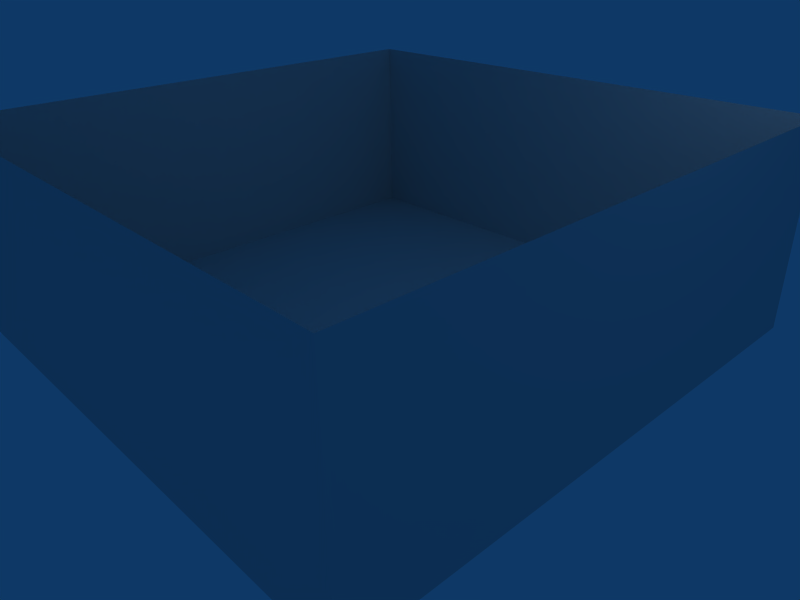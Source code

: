 # Source: plane.blend  (saved by Blender 2.48.1; exported with 4.5.12 LTS)
import bpy
from mathutils import Matrix  # noqa: F401  (used for matrix-valued properties, if any)

bpy.ops.wm.read_factory_settings(use_empty=True)
scene = bpy.context.scene
scene.name = 'Scene'

# ---- collections
col_collection_1 = bpy.data.collections.new('Collection 1'); scene.collection.children.link(col_collection_1)

# ---- materials (node trees are filled in below, after node groups)
mat_material = bpy.data.materials.new('Material')
mat_material.alpha_threshold = 0.0
mat_material.roughness = 0.5
mat_material.line_color = (0.0, 0.0, 0.0, 1.0)

# ---- material node trees

# ---- world
world_world = bpy.data.worlds.new('World'); scene.world = world_world
world_world.color = (0.05656, 0.2208, 0.4)
world_world.use_sun_shadow = False
world_world.sun_shadow_jitter_overblur = 0.0
world_world.cycles.sampling_method = 'MANUAL'
world_world.cycles.sample_map_resolution = 256

# ---- cameras
cam_camera = bpy.data.cameras.new('Camera')
cam_camera.passepartout_alpha = 0.2
cam_camera.clip_end = 100.0
cam_camera.lens = 35.0
cam_camera.ortho_scale = 7.314
cam_camera.show_passepartout = False
cam_camera.show_safe_areas = True
cam_camera.dof.focus_distance = 0.0
cam_camera.dof.aperture_fstop = 128.0

# ---- lights
light_spot = bpy.data.lights.new('Spot', 'POINT')
light_spot.transmission_factor = 0.0
light_spot.cutoff_distance = 30.0
light_spot.energy = 100.0
light_spot.shadow_buffer_clip_start = 1.001
light_spot.shadow_soft_size = 1.0
light_spot.shadow_maximum_resolution = 0.006
light_spot.use_absolute_resolution = True
light_spot.cycles.use_multiple_importance_sampling = False

# ---- meshes
me_plane = bpy.data.meshes.new('Plane')
me_plane.from_pydata([(4.0, 4.0, 0.0), (4.0, -4.0, 0.0), (-4.0, -4.0, 0.0), (-4.0, 4.0, 0.0), (-5.96e-07, -4.0, 0.0), (4.0, -4.768e-07, 0.0), (5.96e-07, 4.0, 0.0), (-4.0, 7.153e-07, 0.0), (0.0, 1.192e-07, 0.0), (2.0, -4.0, 0.0), (-2.0, -4.0, 0.0), (4.0, 2.0, 0.0), (4.0, -2.0, 0.0), (2.0, 4.0, 0.0), (-2.0, 4.0, 0.0), (-4.0, -2.0, 0.0), (-4.0, 2.0, 0.0), (-2.0, 4.172e-07, 0.0), (2.98e-07, 2.0, 0.0), (2.0, -1.788e-07, 0.0), (-2.98e-07, -2.0, 0.0), (-2.0, 2.0, 0.0), (2.0, 2.0, 0.0), (-2.0, -2.0, 0.0), (2.0, -2.0, 0.0), (1.0, -4.0, 0.0), (3.0, -4.0, 0.0), (-1.0, -4.0, 0.0), (-3.0, -4.0, 0.0), (4.0, 1.0, 0.0), (4.0, 3.0, 0.0), (4.0, -1.0, 0.0), (4.0, -3.0, 0.0), (1.0, 4.0, 0.0), (3.0, 4.0, 0.0), (-1.0, 4.0, 0.0), (-3.0, 4.0, 0.0), (-4.0, -1.0, 0.0), (-4.0, -3.0, 0.0), (-4.0, 1.0, 0.0), (-4.0, 3.0, 0.0), (-3.0, 5.662e-07, 0.0), (-1.0, 2.682e-07, 0.0), (4.47e-07, 3.0, 0.0), (1.49e-07, 1.0, 0.0), (1.0, -2.98e-08, 0.0), (3.0, -3.278e-07, 0.0), (-4.47e-07, -3.0, 0.0), (-1.49e-07, -1.0, 0.0), (-3.0, 2.0, 0.0), (-2.0, 3.0, 0.0), (-1.0, 2.0, 0.0), (-2.0, 1.0, 0.0), (1.0, 2.0, 0.0), (2.0, 3.0, 0.0), (3.0, 2.0, 0.0), (2.0, 1.0, 0.0), (-3.0, -2.0, 0.0), (-2.0, -1.0, 0.0), (-1.0, -2.0, 0.0), (-2.0, -3.0, 0.0), (1.0, -2.0, 0.0), (2.0, -1.0, 0.0), (3.0, -2.0, 0.0), (2.0, -3.0, 0.0), (-3.0, 3.0, 0.0), (-1.0, 3.0, 0.0), (-3.0, 1.0, 0.0), (-1.0, 1.0, 0.0), (1.0, 3.0, 0.0), (3.0, 3.0, 0.0), (1.0, 1.0, 0.0), (3.0, 1.0, 0.0), (-3.0, -1.0, 0.0), (-1.0, -1.0, 0.0), (-3.0, -3.0, 0.0), (-1.0, -3.0, 0.0), (1.0, -1.0, 0.0), (3.0, -1.0, 0.0), (1.0, -3.0, 0.0), (3.0, -3.0, 0.0), (0.5, -4.0, 0.0), (1.5, -4.0, 0.0), (2.5, -4.0, 0.0), (3.5, -4.0, 0.0), (-0.5, -4.0, 0.0), (-1.5, -4.0, 0.0), (-2.5, -4.0, 0.0), (-3.5, -4.0, 0.0), (4.0, 1.5, 0.0), (4.0, 0.5, 0.0), (4.0, 2.5, 0.0), (4.0, 3.5, 0.0), (4.0, -1.5, 0.0), (4.0, -0.5, 0.0), (4.0, -2.5, 0.0), (4.0, -3.5, 0.0), (1.5, 4.0, 0.0), (0.5, 4.0, 0.0), (2.5, 4.0, 0.0), (3.5, 4.0, 0.0), (-1.5, 4.0, 0.0), (-0.5, 4.0, 0.0), (-2.5, 4.0, 0.0), (-3.5, 4.0, 0.0), (-4.0, -1.5, 0.0), (-4.0, -0.5, 0.0), (-4.0, -2.5, 0.0), (-4.0, -3.5, 0.0), (-4.0, 1.5, 0.0), (-4.0, 0.5, 0.0), (-4.0, 2.5, 0.0), (-4.0, 3.5, 0.0), (-2.5, 4.917e-07, 0.0), (-3.5, 6.407e-07, 0.0), (-1.5, 3.427e-07, 0.0), (-0.5, 1.937e-07, 0.0), (3.725e-07, 2.5, 0.0), (5.215e-07, 3.5, 0.0), (2.235e-07, 1.5, 0.0), (7.451e-08, 0.5, 0.0), (1.5, -1.043e-07, 0.0), (0.5, 4.47e-08, 0.0), (2.5, -2.533e-07, 0.0), (3.5, -4.023e-07, 0.0), (-3.725e-07, -2.5, 0.0), (-5.215e-07, -3.5, 0.0), (-2.235e-07, -1.5, 0.0), (-7.451e-08, -0.5, 0.0), (-3.5, 2.0, 0.0), (-2.5, 2.0, 0.0), (-2.0, 3.5, 0.0), (-2.0, 2.5, 0.0), (-0.5, 2.0, 0.0), (-1.5, 2.0, 0.0), (-2.0, 0.5, 0.0), (-2.0, 1.5, 0.0), (0.5, 2.0, 0.0), (1.5, 2.0, 0.0), (2.0, 3.5, 0.0), (2.0, 2.5, 0.0), (3.5, 2.0, 0.0), (2.5, 2.0, 0.0), (2.0, 0.5, 0.0), (2.0, 1.5, 0.0), (-3.5, -2.0, 0.0), (-2.5, -2.0, 0.0), (-2.0, -0.5, 0.0), (-2.0, -1.5, 0.0), (-0.5, -2.0, 0.0), (-1.5, -2.0, 0.0), (-2.0, -2.5, 0.0), (-2.0, -3.5, 0.0), (0.5, -2.0, 0.0), (1.5, -2.0, 0.0), (2.0, -0.5, 0.0), (2.0, -1.5, 0.0), (3.5, -2.0, 0.0), (2.5, -2.0, 0.0), (2.0, -2.5, 0.0), (2.0, -3.5, 0.0), (-3.5, 3.0, 0.0), (-3.0, 3.5, 0.0), (-2.5, 3.0, 0.0), (-3.0, 2.5, 0.0), (-1.5, 3.0, 0.0), (-1.0, 3.5, 0.0), (-0.5, 3.0, 0.0), (-1.0, 2.5, 0.0), (-3.5, 1.0, 0.0), (-3.0, 1.5, 0.0), (-2.5, 1.0, 0.0), (-3.0, 0.5, 0.0), (-1.5, 1.0, 0.0), (-1.0, 1.5, 0.0), (-0.5, 1.0, 0.0), (-1.0, 0.5, 0.0), (0.5, 3.0, 0.0), (1.0, 3.5, 0.0), (1.5, 3.0, 0.0), (1.0, 2.5, 0.0), (2.5, 3.0, 0.0), (3.0, 3.5, 0.0), (3.5, 3.0, 0.0), (3.0, 2.5, 0.0), (0.5, 1.0, 0.0), (1.0, 1.5, 0.0), (1.5, 1.0, 0.0), (1.0, 0.5, 0.0), (2.5, 1.0, 0.0), (3.0, 1.5, 0.0), (3.5, 1.0, 0.0), (3.0, 0.5, 0.0), (-3.5, -1.0, 0.0), (-3.0, -0.5, 0.0), (-2.5, -1.0, 0.0), (-3.0, -1.5, 0.0), (-1.5, -1.0, 0.0), (-1.0, -0.5, 0.0), (-0.5, -1.0, 0.0), (-1.0, -1.5, 0.0), (-3.5, -3.0, 0.0), (-3.0, -2.5, 0.0), (-2.5, -3.0, 0.0), (-3.0, -3.5, 0.0), (-1.5, -3.0, 0.0), (-1.0, -2.5, 0.0), (-0.5, -3.0, 0.0), (-1.0, -3.5, 0.0), (0.5, -1.0, 0.0), (1.0, -0.5, 0.0), (1.5, -1.0, 0.0), (1.0, -1.5, 0.0), (2.5, -1.0, 0.0), (3.0, -0.5, 0.0), (3.5, -1.0, 0.0), (3.0, -1.5, 0.0), (0.5, -3.0, 0.0), (1.0, -2.5, 0.0), (1.5, -3.0, 0.0), (1.0, -3.5, 0.0), (2.5, -3.0, 0.0), (3.0, -2.5, 0.0), (3.5, -3.0, 0.0), (3.0, -3.5, 0.0), (-3.5, 3.5, 0.0), (-2.5, 3.5, 0.0), (-3.5, 2.5, 0.0), (-2.5, 2.5, 0.0), (-1.5, 3.5, 0.0), (-0.5, 3.5, 0.0), (-1.5, 2.5, 0.0), (-0.5, 2.5, 0.0), (-3.5, 1.5, 0.0), (-2.5, 1.5, 0.0), (-3.5, 0.5, 0.0), (-2.5, 0.5, 0.0), (-1.5, 1.5, 0.0), (-0.5, 1.5, 0.0), (-1.5, 0.5, 0.0), (-0.5, 0.5, 0.0), (0.5, 3.5, 0.0), (1.5, 3.5, 0.0), (0.5, 2.5, 0.0), (1.5, 2.5, 0.0), (2.5, 3.5, 0.0), (3.5, 3.5, 0.0), (2.5, 2.5, 0.0), (3.5, 2.5, 0.0), (0.5, 1.5, 0.0), (1.5, 1.5, 0.0), (0.5, 0.5, 0.0), (1.5, 0.5, 0.0), (2.5, 1.5, 0.0), (3.5, 1.5, 0.0), (2.5, 0.5, 0.0), (3.5, 0.5, 0.0), (-3.5, -0.5, 0.0), (-2.5, -0.5, 0.0), (-3.5, -1.5, 0.0), (-2.5, -1.5, 0.0), (-1.5, -0.5, 0.0), (-0.5, -0.5, 0.0), (-1.5, -1.5, 0.0), (-0.5, -1.5, 0.0), (-3.5, -2.5, 0.0), (-2.5, -2.5, 0.0), (-3.5, -3.5, 0.0), (-2.5, -3.5, 0.0), (-1.5, -2.5, 0.0), (-0.5, -2.5, 0.0), (-1.5, -3.5, 0.0), (-0.5, -3.5, 0.0), (0.5, -0.5, 0.0), (1.5, -0.5, 0.0), (0.5, -1.5, 0.0), (1.5, -1.5, 0.0), (2.5, -0.5, 0.0), (3.5, -0.5, 0.0), (2.5, -1.5, 0.0), (3.5, -1.5, 0.0), (0.5, -2.5, 0.0), (1.5, -2.5, 0.0), (0.5, -3.5, 0.0), (1.5, -3.5, 0.0), (2.5, -2.5, 0.0), (3.5, -2.5, 0.0), (2.5, -3.5, 0.0), (3.5, -3.5, 0.0), (-5.96e-07, -4.0, 3.0), (0.5, -4.0, 3.0), (1.0, -4.0, 3.0), (2.0, -4.0, 3.0), (1.5, -4.0, 3.0), (2.5, -4.0, 3.0), (3.0, -4.0, 3.0), (4.0, -4.0, 3.0), (3.5, -4.0, 3.0), (-0.5, -4.0, 3.0), (-1.0, -4.0, 3.0), (-2.0, -4.0, 3.0), (-1.5, -4.0, 3.0), (-2.5, -4.0, 3.0), (-3.0, -4.0, 3.0), (-4.0, -4.0, 3.0), (-3.5, -4.0, 3.0), (4.0, 2.0, 3.0), (4.0, 1.5, 3.0), (4.0, 1.0, 3.0), (4.0, -4.768e-07, 3.0), (4.0, 0.5, 3.0), (4.0, 2.5, 3.0), (4.0, 3.0, 3.0), (4.0, 4.0, 3.0), (4.0, 3.5, 3.0), (4.0, -2.0, 3.0), (4.0, -1.5, 3.0), (4.0, -1.0, 3.0), (4.0, -0.5, 3.0), (4.0, -2.5, 3.0), (4.0, -3.0, 3.0), (4.0, -3.5, 3.0), (2.0, 4.0, 3.0), (1.5, 4.0, 3.0), (1.0, 4.0, 3.0), (5.96e-07, 4.0, 3.0), (0.5, 4.0, 3.0), (2.5, 4.0, 3.0), (3.0, 4.0, 3.0), (3.5, 4.0, 3.0), (-2.0, 4.0, 3.0), (-1.5, 4.0, 3.0), (-1.0, 4.0, 3.0), (-0.5, 4.0, 3.0), (-2.5, 4.0, 3.0), (-3.0, 4.0, 3.0), (-4.0, 4.0, 3.0), (-3.5, 4.0, 3.0), (-4.0, -2.0, 3.0), (-4.0, -1.5, 3.0), (-4.0, -1.0, 3.0), (-4.0, 7.153e-07, 3.0), (-4.0, -0.5, 3.0), (-4.0, -2.5, 3.0), (-4.0, -3.0, 3.0), (-4.0, -3.5, 3.0), (-4.0, 2.0, 3.0), (-4.0, 1.5, 3.0), (-4.0, 1.0, 3.0), (-4.0, 0.5, 3.0), (-4.0, 2.5, 3.0), (-4.0, 3.0, 3.0), (-4.0, 3.5, 3.0), (-5.96e-07, -4.0, 1.5), (0.5, -4.0, 1.5), (1.0, -4.0, 1.5), (1.5, -4.0, 1.5), (2.0, -4.0, 1.5), (2.5, -4.0, 1.5), (3.0, -4.0, 1.5), (3.5, -4.0, 1.5), (4.0, -4.0, 1.5), (-0.5, -4.0, 1.5), (-1.0, -4.0, 1.5), (-2.0, -4.0, 1.5), (-1.5, -4.0, 1.5), (-2.5, -4.0, 1.5), (-3.0, -4.0, 1.5), (-4.0, -4.0, 1.5), (-3.5, -4.0, 1.5), (4.0, 1.5, 1.5), (4.0, 2.0, 1.5), (4.0, 1.0, 1.5), (4.0, -4.768e-07, 1.5), (4.0, 0.5, 1.5), (4.0, 2.5, 1.5), (4.0, 3.0, 1.5), (4.0, 3.5, 1.5), (4.0, 4.0, 1.5), (4.0, -2.0, 1.5), (4.0, -1.5, 1.5), (4.0, -1.0, 1.5), (4.0, -0.5, 1.5), (4.0, -2.5, 1.5), (4.0, -3.0, 1.5), (4.0, -3.5, 1.5), (2.0, 4.0, 1.5), (1.5, 4.0, 1.5), (1.0, 4.0, 1.5), (0.5, 4.0, 1.5), (5.96e-07, 4.0, 1.5), (2.5, 4.0, 1.5), (3.0, 4.0, 1.5), (3.5, 4.0, 1.5), (-1.5, 4.0, 1.5), (-2.0, 4.0, 1.5), (-1.0, 4.0, 1.5), (-0.5, 4.0, 1.5), (-2.5, 4.0, 1.5), (-3.0, 4.0, 1.5), (-3.5, 4.0, 1.5), (-4.0, 4.0, 1.5), (-4.0, -1.5, 1.5), (-4.0, -2.0, 1.5), (-4.0, -1.0, 1.5), (-4.0, 7.153e-07, 1.5), (-4.0, -0.5, 1.5), (-4.0, -2.5, 1.5), (-4.0, -3.0, 1.5), (-4.0, -3.5, 1.5), (-4.0, 2.0, 1.5), (-4.0, 1.5, 1.5), (-4.0, 1.0, 1.5), (-4.0, 0.5, 1.5), (-4.0, 2.5, 1.5), (-4.0, 3.0, 1.5), (-4.0, 3.5, 1.5), (-5.96e-07, -4.0, 0.75), (-5.96e-07, -4.0, 2.25), (0.5, -4.0, 0.75), (0.5, -4.0, 2.25), (1.0, -4.0, 0.75), (1.0, -4.0, 2.25), (1.5, -4.0, 0.75), (1.5, -4.0, 2.25), (2.0, -4.0, 0.75), (2.0, -4.0, 2.25), (2.5, -4.0, 0.75), (2.5, -4.0, 2.25), (3.0, -4.0, 0.75), (3.0, -4.0, 2.25), (3.5, -4.0, 0.75), (3.5, -4.0, 2.25), (4.0, -4.0, 0.75), (4.0, -4.0, 2.25), (-0.5, -4.0, 0.75), (-0.5, -4.0, 2.25), (-1.0, -4.0, 0.75), (-1.0, -4.0, 2.25), (-2.0, -4.0, 0.75), (-2.0, -4.0, 2.25), (-1.5, -4.0, 0.75), (-1.5, -4.0, 2.25), (-2.5, -4.0, 0.75), (-2.5, -4.0, 2.25), (-3.0, -4.0, 0.75), (-3.0, -4.0, 2.25), (-4.0, -4.0, 0.75), (-4.0, -4.0, 2.25), (-3.5, -4.0, 0.75), (-3.5, -4.0, 2.25), (4.0, 1.5, 0.75), (4.0, 1.5, 2.25), (4.0, 2.0, 0.75), (4.0, 2.0, 2.25), (4.0, 1.0, 0.75), (4.0, 1.0, 2.25), (4.0, -4.768e-07, 0.75), (4.0, -4.768e-07, 2.25), (4.0, 0.5, 0.75), (4.0, 0.5, 2.25), (4.0, 2.5, 0.75), (4.0, 2.5, 2.25), (4.0, 3.0, 0.75), (4.0, 3.0, 2.25), (4.0, 3.5, 0.75), (4.0, 3.5, 2.25), (4.0, 4.0, 0.75), (4.0, 4.0, 2.25), (4.0, -2.0, 0.75), (4.0, -2.0, 2.25), (4.0, -1.5, 0.75), (4.0, -1.5, 2.25), (4.0, -1.0, 0.75), (4.0, -1.0, 2.25), (4.0, -0.5, 0.75), (4.0, -0.5, 2.25), (4.0, -2.5, 0.75), (4.0, -2.5, 2.25), (4.0, -3.0, 0.75), (4.0, -3.0, 2.25), (4.0, -3.5, 0.75), (4.0, -3.5, 2.25), (2.0, 4.0, 0.75), (2.0, 4.0, 2.25), (1.5, 4.0, 0.75), (1.5, 4.0, 2.25), (1.0, 4.0, 0.75), (1.0, 4.0, 2.25), (0.5, 4.0, 0.75), (0.5, 4.0, 2.25), (5.96e-07, 4.0, 0.75), (5.96e-07, 4.0, 2.25), (2.5, 4.0, 0.75), (2.5, 4.0, 2.25), (3.0, 4.0, 0.75), (3.0, 4.0, 2.25), (3.5, 4.0, 0.75), (3.5, 4.0, 2.25), (-1.5, 4.0, 0.75), (-1.5, 4.0, 2.25), (-2.0, 4.0, 0.75), (-2.0, 4.0, 2.25), (-1.0, 4.0, 0.75), (-1.0, 4.0, 2.25), (-0.5, 4.0, 0.75), (-0.5, 4.0, 2.25), (-2.5, 4.0, 0.75), (-2.5, 4.0, 2.25), (-3.0, 4.0, 0.75), (-3.0, 4.0, 2.25), (-3.5, 4.0, 0.75), (-3.5, 4.0, 2.25), (-4.0, 4.0, 0.75), (-4.0, 4.0, 2.25), (-4.0, -1.5, 0.75), (-4.0, -1.5, 2.25), (-4.0, -2.0, 0.75), (-4.0, -2.0, 2.25), (-4.0, -1.0, 0.75), (-4.0, -1.0, 2.25), (-4.0, 7.153e-07, 0.75), (-4.0, 7.153e-07, 2.25), (-4.0, -0.5, 0.75), (-4.0, -0.5, 2.25), (-4.0, -2.5, 0.75), (-4.0, -2.5, 2.25), (-4.0, -3.0, 0.75), (-4.0, -3.0, 2.25), (-4.0, -3.5, 0.75), (-4.0, -3.5, 2.25), (-4.0, 2.0, 0.75), (-4.0, 2.0, 2.25), (-4.0, 1.5, 0.75), (-4.0, 1.5, 2.25), (-4.0, 1.0, 0.75), (-4.0, 1.0, 2.25), (-4.0, 0.5, 0.75), (-4.0, 0.5, 2.25), (-4.0, 2.5, 0.75), (-4.0, 2.5, 2.25), (-4.0, 3.0, 0.75), (-4.0, 3.0, 2.25), (-4.0, 3.5, 0.75), (-4.0, 3.5, 2.25), (-5.96e-07, -4.0, 1.125), (-5.96e-07, -4.0, 0.375), (-5.96e-07, -4.0, 1.875), (-5.96e-07, -4.0, 2.625), (0.5, -4.0, 1.125), (0.5, -4.0, 0.375), (0.5, -4.0, 1.875), (0.5, -4.0, 2.625), (1.0, -4.0, 1.125), (1.0, -4.0, 0.375), (1.0, -4.0, 1.875), (1.0, -4.0, 2.625), (1.5, -4.0, 1.125), (1.5, -4.0, 0.375), (1.5, -4.0, 1.875), (1.5, -4.0, 2.625), (2.0, -4.0, 1.125), (2.0, -4.0, 0.375), (2.0, -4.0, 1.875), (2.0, -4.0, 2.625), (2.5, -4.0, 1.125), (2.5, -4.0, 0.375), (2.5, -4.0, 1.875), (2.5, -4.0, 2.625), (3.0, -4.0, 1.125), (3.0, -4.0, 0.375), (3.0, -4.0, 1.875), (3.0, -4.0, 2.625), (3.5, -4.0, 1.125), (3.5, -4.0, 0.375), (3.5, -4.0, 1.875), (3.5, -4.0, 2.625), (4.0, -4.0, 1.125), (4.0, -4.0, 0.375), (4.0, -4.0, 1.875), (4.0, -4.0, 2.625), (-0.5, -4.0, 1.125), (-0.5, -4.0, 0.375), (-0.5, -4.0, 1.875), (-0.5, -4.0, 2.625), (-1.0, -4.0, 1.125), (-1.0, -4.0, 0.375), (-1.0, -4.0, 1.875), (-1.0, -4.0, 2.625), (-2.0, -4.0, 1.125), (-2.0, -4.0, 0.375), (-2.0, -4.0, 1.875), (-2.0, -4.0, 2.625), (-1.5, -4.0, 1.125), (-1.5, -4.0, 0.375), (-1.5, -4.0, 1.875), (-1.5, -4.0, 2.625), (-2.5, -4.0, 1.125), (-2.5, -4.0, 0.375), (-2.5, -4.0, 1.875), (-2.5, -4.0, 2.625), (-3.0, -4.0, 1.125), (-3.0, -4.0, 0.375), (-3.0, -4.0, 1.875), (-3.0, -4.0, 2.625), (-4.0, -4.0, 1.125), (-4.0, -4.0, 0.375), (-4.0, -4.0, 1.875), (-4.0, -4.0, 2.625), (-3.5, -4.0, 0.375), (-3.5, -4.0, 1.125), (-3.5, -4.0, 2.625), (-3.5, -4.0, 1.875), (4.0, 1.5, 0.375), (4.0, 1.5, 1.125), (4.0, 1.5, 2.625), (4.0, 1.5, 1.875), (4.0, 2.0, 0.375), (4.0, 2.0, 1.125), (4.0, 2.0, 2.625), (4.0, 2.0, 1.875), (4.0, 1.0, 1.125), (4.0, 1.0, 0.375), (4.0, 1.0, 1.875), (4.0, 1.0, 2.625), (4.0, -4.768e-07, 1.125), (4.0, -4.768e-07, 0.375), (4.0, -4.768e-07, 1.875), (4.0, -4.768e-07, 2.625), (4.0, 0.5, 1.125), (4.0, 0.5, 0.375), (4.0, 0.5, 1.875), (4.0, 0.5, 2.625), (4.0, 2.5, 1.125), (4.0, 2.5, 0.375), (4.0, 2.5, 1.875), (4.0, 2.5, 2.625), (4.0, 3.0, 1.125), (4.0, 3.0, 0.375), (4.0, 3.0, 1.875), (4.0, 3.0, 2.625), (4.0, 3.5, 1.125), (4.0, 3.5, 0.375), (4.0, 3.5, 1.875), (4.0, 3.5, 2.625), (4.0, 4.0, 1.125), (4.0, 4.0, 0.375), (4.0, 4.0, 1.875), (4.0, 4.0, 2.625), (4.0, -2.0, 1.125), (4.0, -2.0, 0.375), (4.0, -2.0, 1.875), (4.0, -2.0, 2.625), (4.0, -1.5, 1.125), (4.0, -1.5, 0.375), (4.0, -1.5, 1.875), (4.0, -1.5, 2.625), (4.0, -1.0, 0.375), (4.0, -1.0, 1.125), (4.0, -1.0, 2.625), (4.0, -1.0, 1.875), (4.0, -0.5, 0.375), (4.0, -0.5, 1.125), (4.0, -0.5, 2.625), (4.0, -0.5, 1.875), (4.0, -2.5, 0.375), (4.0, -2.5, 1.125), (4.0, -2.5, 2.625), (4.0, -2.5, 1.875), (4.0, -3.0, 0.375), (4.0, -3.0, 1.125), (4.0, -3.0, 2.625), (4.0, -3.0, 1.875), (4.0, -3.5, 0.375), (4.0, -3.5, 1.125), (4.0, -3.5, 2.625), (4.0, -3.5, 1.875), (2.0, 4.0, 0.375), (2.0, 4.0, 1.125), (2.0, 4.0, 2.625), (2.0, 4.0, 1.875), (1.5, 4.0, 0.375), (1.5, 4.0, 1.125), (1.5, 4.0, 2.625), (1.5, 4.0, 1.875), (1.0, 4.0, 1.125), (1.0, 4.0, 0.375), (1.0, 4.0, 1.875), (1.0, 4.0, 2.625), (0.5, 4.0, 1.125), (0.5, 4.0, 0.375), (0.5, 4.0, 1.875), (0.5, 4.0, 2.625), (5.96e-07, 4.0, 1.125), (5.96e-07, 4.0, 0.375), (5.96e-07, 4.0, 1.875), (5.96e-07, 4.0, 2.625), (2.5, 4.0, 1.125), (2.5, 4.0, 0.375), (2.5, 4.0, 1.875), (2.5, 4.0, 2.625), (3.0, 4.0, 1.125), (3.0, 4.0, 0.375), (3.0, 4.0, 1.875), (3.0, 4.0, 2.625), (3.5, 4.0, 1.125), (3.5, 4.0, 0.375), (3.5, 4.0, 1.875), (3.5, 4.0, 2.625), (-1.5, 4.0, 1.125), (-1.5, 4.0, 0.375), (-1.5, 4.0, 1.875), (-1.5, 4.0, 2.625), (-2.0, 4.0, 1.125), (-2.0, 4.0, 0.375), (-2.0, 4.0, 1.875), (-2.0, 4.0, 2.625), (-1.0, 4.0, 0.375), (-1.0, 4.0, 1.125), (-1.0, 4.0, 2.625), (-1.0, 4.0, 1.875), (-0.5, 4.0, 0.375), (-0.5, 4.0, 1.125), (-0.5, 4.0, 2.625), (-0.5, 4.0, 1.875), (-2.5, 4.0, 0.375), (-2.5, 4.0, 1.125), (-2.5, 4.0, 2.625), (-2.5, 4.0, 1.875), (-3.0, 4.0, 0.375), (-3.0, 4.0, 1.125), (-3.0, 4.0, 2.625), (-3.0, 4.0, 1.875), (-3.5, 4.0, 0.375), (-3.5, 4.0, 1.125), (-3.5, 4.0, 2.625), (-3.5, 4.0, 1.875), (-4.0, 4.0, 0.375), (-4.0, 4.0, 1.125), (-4.0, 4.0, 2.625), (-4.0, 4.0, 1.875), (-4.0, -1.5, 0.375), (-4.0, -1.5, 1.125), (-4.0, -1.5, 2.625), (-4.0, -1.5, 1.875), (-4.0, -2.0, 0.375), (-4.0, -2.0, 1.125), (-4.0, -2.0, 2.625), (-4.0, -2.0, 1.875), (-4.0, -1.0, 0.375), (-4.0, -1.0, 1.125), (-4.0, -1.0, 2.625), (-4.0, -1.0, 1.875), (-4.0, 7.153e-07, 0.375), (-4.0, 7.153e-07, 1.125), (-4.0, 7.153e-07, 2.625), (-4.0, 7.153e-07, 1.875), (-4.0, -0.5, 0.375), (-4.0, -0.5, 1.125), (-4.0, -0.5, 2.625), (-4.0, -0.5, 1.875), (-4.0, -2.5, 0.375), (-4.0, -2.5, 1.125), (-4.0, -2.5, 2.625), (-4.0, -2.5, 1.875), (-4.0, -3.0, 0.375), (-4.0, -3.0, 1.125), (-4.0, -3.0, 2.625), (-4.0, -3.0, 1.875), (-4.0, -3.5, 0.375), (-4.0, -3.5, 1.125), (-4.0, -3.5, 2.625), (-4.0, -3.5, 1.875), (-4.0, 2.0, 0.375), (-4.0, 2.0, 1.125), (-4.0, 2.0, 2.625), (-4.0, 2.0, 1.875), (-4.0, 1.5, 0.375), (-4.0, 1.5, 1.125), (-4.0, 1.5, 2.625), (-4.0, 1.5, 1.875), (-4.0, 1.0, 0.375), (-4.0, 1.0, 1.125), (-4.0, 1.0, 2.625), (-4.0, 1.0, 1.875), (-4.0, 0.5, 0.375), (-4.0, 0.5, 1.125), (-4.0, 0.5, 2.625), (-4.0, 0.5, 1.875), (-4.0, 2.5, 0.375), (-4.0, 2.5, 1.125), (-4.0, 2.5, 2.625), (-4.0, 2.5, 1.875), (-4.0, 3.0, 0.375), (-4.0, 3.0, 1.125), (-4.0, 3.0, 2.625), (-4.0, 3.0, 1.875), (-4.0, 3.5, 0.375), (-4.0, 3.5, 1.125), (-4.0, 3.5, 2.625), (-4.0, 3.5, 1.875)], [], [(104, 3, 112, 225), (36, 104, 225, 162), (225, 112, 40, 161), (162, 225, 161, 65), (103, 36, 162, 226), (14, 103, 226, 131), (226, 162, 65, 163), (131, 226, 163, 50), (161, 40, 111, 227), (65, 161, 227, 164), (227, 111, 16, 129), (164, 227, 129, 49), (163, 65, 164, 228), (50, 163, 228, 132), (228, 164, 49, 130), (132, 228, 130, 21), (101, 14, 131, 229), (35, 101, 229, 166), (229, 131, 50, 165), (166, 229, 165, 66), (102, 35, 166, 230), (6, 102, 230, 118), (230, 166, 66, 167), (118, 230, 167, 43), (165, 50, 132, 231), (66, 165, 231, 168), (231, 132, 21, 134), (168, 231, 134, 51), (167, 66, 168, 232), (43, 167, 232, 117), (232, 168, 51, 133), (117, 232, 133, 18), (129, 16, 109, 233), (49, 129, 233, 170), (233, 109, 39, 169), (170, 233, 169, 67), (130, 49, 170, 234), (21, 130, 234, 136), (234, 170, 67, 171), (136, 234, 171, 52), (169, 39, 110, 235), (67, 169, 235, 172), (235, 110, 7, 114), (172, 235, 114, 41), (171, 67, 172, 236), (52, 171, 236, 135), (236, 172, 41, 113), (135, 236, 113, 17), (134, 21, 136, 237), (51, 134, 237, 174), (237, 136, 52, 173), (174, 237, 173, 68), (133, 51, 174, 238), (18, 133, 238, 119), (238, 174, 68, 175), (119, 238, 175, 44), (173, 52, 135, 239), (68, 173, 239, 176), (239, 135, 17, 115), (176, 239, 115, 42), (175, 68, 176, 240), (44, 175, 240, 120), (240, 176, 42, 116), (120, 240, 116, 8), (98, 6, 118, 241), (33, 98, 241, 178), (241, 118, 43, 177), (178, 241, 177, 69), (97, 33, 178, 242), (13, 97, 242, 139), (242, 178, 69, 179), (139, 242, 179, 54), (177, 43, 117, 243), (69, 177, 243, 180), (243, 117, 18, 137), (180, 243, 137, 53), (179, 69, 180, 244), (54, 179, 244, 140), (244, 180, 53, 138), (140, 244, 138, 22), (99, 13, 139, 245), (34, 99, 245, 182), (245, 139, 54, 181), (182, 245, 181, 70), (100, 34, 182, 246), (0, 100, 246, 92), (246, 182, 70, 183), (92, 246, 183, 30), (181, 54, 140, 247), (70, 181, 247, 184), (247, 140, 22, 142), (184, 247, 142, 55), (183, 70, 184, 248), (30, 183, 248, 91), (248, 184, 55, 141), (91, 248, 141, 11), (137, 18, 119, 249), (53, 137, 249, 186), (249, 119, 44, 185), (186, 249, 185, 71), (138, 53, 186, 250), (22, 138, 250, 144), (250, 186, 71, 187), (144, 250, 187, 56), (185, 44, 120, 251), (71, 185, 251, 188), (251, 120, 8, 122), (188, 251, 122, 45), (187, 71, 188, 252), (56, 187, 252, 143), (252, 188, 45, 121), (143, 252, 121, 19), (142, 22, 144, 253), (55, 142, 253, 190), (253, 144, 56, 189), (190, 253, 189, 72), (141, 55, 190, 254), (11, 141, 254, 89), (254, 190, 72, 191), (89, 254, 191, 29), (189, 56, 143, 255), (72, 189, 255, 192), (255, 143, 19, 123), (192, 255, 123, 46), (191, 72, 192, 256), (29, 191, 256, 90), (256, 192, 46, 124), (90, 256, 124, 5), (114, 7, 106, 257), (41, 114, 257, 194), (257, 106, 37, 193), (194, 257, 193, 73), (113, 41, 194, 258), (17, 113, 258, 147), (258, 194, 73, 195), (147, 258, 195, 58), (193, 37, 105, 259), (73, 193, 259, 196), (259, 105, 15, 145), (196, 259, 145, 57), (195, 73, 196, 260), (58, 195, 260, 148), (260, 196, 57, 146), (148, 260, 146, 23), (115, 17, 147, 261), (42, 115, 261, 198), (261, 147, 58, 197), (198, 261, 197, 74), (116, 42, 198, 262), (8, 116, 262, 128), (262, 198, 74, 199), (128, 262, 199, 48), (197, 58, 148, 263), (74, 197, 263, 200), (263, 148, 23, 150), (200, 263, 150, 59), (199, 74, 200, 264), (48, 199, 264, 127), (264, 200, 59, 149), (127, 264, 149, 20), (145, 15, 107, 265), (57, 145, 265, 202), (265, 107, 38, 201), (202, 265, 201, 75), (146, 57, 202, 266), (23, 146, 266, 151), (266, 202, 75, 203), (151, 266, 203, 60), (201, 38, 108, 267), (75, 201, 267, 204), (267, 108, 2, 88), (204, 267, 88, 28), (203, 75, 204, 268), (60, 203, 268, 152), (268, 204, 28, 87), (152, 268, 87, 10), (150, 23, 151, 269), (59, 150, 269, 206), (269, 151, 60, 205), (206, 269, 205, 76), (149, 59, 206, 270), (20, 149, 270, 125), (270, 206, 76, 207), (125, 270, 207, 47), (205, 60, 152, 271), (76, 205, 271, 208), (271, 152, 10, 86), (208, 271, 86, 27), (207, 76, 208, 272), (47, 207, 272, 126), (272, 208, 27, 85), (126, 272, 85, 4), (122, 8, 128, 273), (45, 122, 273, 210), (273, 128, 48, 209), (210, 273, 209, 77), (121, 45, 210, 274), (19, 121, 274, 155), (274, 210, 77, 211), (155, 274, 211, 62), (209, 48, 127, 275), (77, 209, 275, 212), (275, 127, 20, 153), (212, 275, 153, 61), (211, 77, 212, 276), (62, 211, 276, 156), (276, 212, 61, 154), (156, 276, 154, 24), (123, 19, 155, 277), (46, 123, 277, 214), (277, 155, 62, 213), (214, 277, 213, 78), (124, 46, 214, 278), (5, 124, 278, 94), (278, 214, 78, 215), (94, 278, 215, 31), (213, 62, 156, 279), (78, 213, 279, 216), (279, 156, 24, 158), (216, 279, 158, 63), (215, 78, 216, 280), (31, 215, 280, 93), (280, 216, 63, 157), (93, 280, 157, 12), (153, 20, 125, 281), (61, 153, 281, 218), (281, 125, 47, 217), (218, 281, 217, 79), (154, 61, 218, 282), (24, 154, 282, 159), (282, 218, 79, 219), (159, 282, 219, 64), (217, 47, 126, 283), (79, 217, 283, 220), (283, 126, 4, 81), (220, 283, 81, 25), (219, 79, 220, 284), (64, 219, 284, 160), (284, 220, 25, 82), (160, 284, 82, 9), (158, 24, 159, 285), (63, 158, 285, 222), (285, 159, 64, 221), (222, 285, 221, 80), (157, 63, 222, 286), (12, 157, 286, 95), (286, 222, 80, 223), (95, 286, 223, 32), (221, 64, 160, 287), (80, 221, 287, 224), (287, 160, 9, 83), (224, 287, 83, 26), (223, 80, 224, 288), (32, 223, 288, 96), (288, 224, 26, 84), (96, 288, 84, 1), (4, 546, 550, 81), (546, 417, 419, 550), (417, 545, 549, 419), (545, 353, 354, 549), (353, 547, 551, 354), (547, 418, 420, 551), (418, 548, 552, 420), (548, 289, 290, 552), (81, 550, 554, 25), (550, 419, 421, 554), (419, 549, 553, 421), (549, 354, 355, 553), (354, 551, 555, 355), (551, 420, 422, 555), (420, 552, 556, 422), (552, 290, 291, 556), (82, 558, 562, 9), (558, 423, 425, 562), (423, 557, 561, 425), (557, 356, 357, 561), (356, 559, 563, 357), (559, 424, 426, 563), (424, 560, 564, 426), (560, 293, 292, 564), (25, 554, 558, 82), (554, 421, 423, 558), (421, 553, 557, 423), (553, 355, 356, 557), (355, 555, 559, 356), (555, 422, 424, 559), (422, 556, 560, 424), (556, 291, 293, 560), (9, 562, 566, 83), (562, 425, 427, 566), (425, 561, 565, 427), (561, 357, 358, 565), (357, 563, 567, 358), (563, 426, 428, 567), (426, 564, 568, 428), (564, 292, 294, 568), (83, 566, 570, 26), (566, 427, 429, 570), (427, 565, 569, 429), (565, 358, 359, 569), (358, 567, 571, 359), (567, 428, 430, 571), (428, 568, 572, 430), (568, 294, 295, 572), (84, 574, 578, 1), (574, 431, 433, 578), (431, 573, 577, 433), (573, 360, 361, 577), (360, 575, 579, 361), (575, 432, 434, 579), (432, 576, 580, 434), (576, 297, 296, 580), (26, 570, 574, 84), (570, 429, 431, 574), (429, 569, 573, 431), (569, 359, 360, 573), (359, 571, 575, 360), (571, 430, 432, 575), (430, 572, 576, 432), (572, 295, 297, 576), (85, 582, 546, 4), (582, 435, 417, 546), (435, 581, 545, 417), (581, 362, 353, 545), (362, 583, 547, 353), (583, 436, 418, 547), (436, 584, 548, 418), (584, 298, 289, 548), (27, 586, 582, 85), (586, 437, 435, 582), (437, 585, 581, 435), (585, 363, 362, 581), (363, 587, 583, 362), (587, 438, 436, 583), (438, 588, 584, 436), (588, 299, 298, 584), (10, 590, 594, 86), (590, 439, 441, 594), (439, 589, 593, 441), (589, 364, 365, 593), (364, 591, 595, 365), (591, 440, 442, 595), (440, 592, 596, 442), (592, 300, 301, 596), (86, 594, 586, 27), (594, 441, 437, 586), (441, 593, 585, 437), (593, 365, 363, 585), (365, 595, 587, 363), (595, 442, 438, 587), (442, 596, 588, 438), (596, 301, 299, 588), (87, 598, 590, 10), (598, 443, 439, 590), (443, 597, 589, 439), (597, 366, 364, 589), (366, 599, 591, 364), (599, 444, 440, 591), (444, 600, 592, 440), (600, 302, 300, 592), (28, 602, 598, 87), (602, 445, 443, 598), (445, 601, 597, 443), (601, 367, 366, 597), (367, 603, 599, 366), (603, 446, 444, 599), (446, 604, 600, 444), (604, 303, 302, 600), (2, 606, 609, 88), (606, 447, 449, 609), (447, 605, 610, 449), (605, 368, 369, 610), (368, 607, 612, 369), (607, 448, 450, 612), (448, 608, 611, 450), (608, 304, 305, 611), (88, 609, 602, 28), (609, 449, 445, 602), (449, 610, 601, 445), (610, 369, 367, 601), (369, 612, 603, 367), (612, 450, 446, 603), (450, 611, 604, 446), (611, 305, 303, 604), (89, 613, 617, 11), (613, 451, 453, 617), (451, 614, 618, 453), (614, 370, 371, 618), (370, 616, 620, 371), (616, 452, 454, 620), (452, 615, 619, 454), (615, 307, 306, 619), (29, 622, 613, 89), (622, 455, 451, 613), (455, 621, 614, 451), (621, 372, 370, 614), (372, 623, 616, 370), (623, 456, 452, 616), (456, 624, 615, 452), (624, 308, 307, 615), (5, 626, 630, 90), (626, 457, 459, 630), (457, 625, 629, 459), (625, 373, 374, 629), (373, 627, 631, 374), (627, 458, 460, 631), (458, 628, 632, 460), (628, 309, 310, 632), (90, 630, 622, 29), (630, 459, 455, 622), (459, 629, 621, 455), (629, 374, 372, 621), (374, 631, 623, 372), (631, 460, 456, 623), (460, 632, 624, 456), (632, 310, 308, 624), (11, 617, 634, 91), (617, 453, 461, 634), (453, 618, 633, 461), (618, 371, 375, 633), (371, 620, 635, 375), (620, 454, 462, 635), (454, 619, 636, 462), (619, 306, 311, 636), (91, 634, 638, 30), (634, 461, 463, 638), (461, 633, 637, 463), (633, 375, 376, 637), (375, 635, 639, 376), (635, 462, 464, 639), (462, 636, 640, 464), (636, 311, 312, 640), (646, 0, 92, 642), (642, 465, 467, 646), (465, 641, 645, 467), (641, 377, 378, 645), (377, 643, 647, 378), (643, 466, 468, 647), (466, 644, 648, 468), (644, 314, 313, 648), (30, 638, 642, 92), (638, 463, 465, 642), (463, 637, 641, 465), (637, 376, 377, 641), (376, 639, 643, 377), (639, 464, 466, 643), (464, 640, 644, 466), (640, 312, 314, 644), (12, 650, 654, 93), (650, 469, 471, 654), (469, 649, 653, 471), (649, 379, 380, 653), (379, 651, 655, 380), (651, 470, 472, 655), (470, 652, 656, 472), (652, 315, 316, 656), (93, 654, 657, 31), (654, 471, 473, 657), (471, 653, 658, 473), (653, 380, 381, 658), (380, 655, 660, 381), (655, 472, 474, 660), (472, 656, 659, 474), (656, 316, 317, 659), (94, 661, 626, 5), (661, 475, 457, 626), (475, 662, 625, 457), (662, 382, 373, 625), (382, 664, 627, 373), (664, 476, 458, 627), (476, 663, 628, 458), (663, 318, 309, 628), (31, 657, 661, 94), (657, 473, 475, 661), (473, 658, 662, 475), (658, 381, 382, 662), (381, 660, 664, 382), (660, 474, 476, 664), (474, 659, 663, 476), (659, 317, 318, 663), (95, 665, 650, 12), (665, 477, 469, 650), (477, 666, 649, 469), (666, 383, 379, 649), (383, 668, 651, 379), (668, 478, 470, 651), (478, 667, 652, 470), (667, 319, 315, 652), (32, 669, 665, 95), (669, 479, 477, 665), (479, 670, 666, 477), (670, 384, 383, 666), (384, 672, 668, 383), (672, 480, 478, 668), (480, 671, 667, 478), (671, 320, 319, 667), (1, 578, 673, 96), (578, 433, 481, 673), (433, 577, 674, 481), (577, 361, 385, 674), (361, 579, 676, 385), (579, 434, 482, 676), (434, 580, 675, 482), (580, 296, 321, 675), (96, 673, 669, 32), (673, 481, 479, 669), (481, 674, 670, 479), (674, 385, 384, 670), (385, 676, 672, 384), (676, 482, 480, 672), (482, 675, 671, 480), (675, 321, 320, 671), (13, 677, 681, 97), (677, 483, 485, 681), (483, 678, 682, 485), (678, 386, 387, 682), (386, 680, 684, 387), (680, 484, 486, 684), (484, 679, 683, 486), (679, 322, 323, 683), (97, 681, 686, 33), (681, 485, 487, 686), (485, 682, 685, 487), (682, 387, 388, 685), (387, 684, 687, 388), (684, 486, 488, 687), (486, 683, 688, 488), (683, 323, 324, 688), (98, 690, 694, 6), (690, 489, 491, 694), (489, 689, 693, 491), (689, 389, 390, 693), (389, 691, 695, 390), (691, 490, 492, 695), (490, 692, 696, 492), (692, 326, 325, 696), (33, 686, 690, 98), (686, 487, 489, 690), (487, 685, 689, 489), (685, 388, 389, 689), (388, 687, 691, 389), (687, 488, 490, 691), (488, 688, 692, 490), (688, 324, 326, 692), (99, 698, 677, 13), (698, 493, 483, 677), (493, 697, 678, 483), (697, 391, 386, 678), (391, 699, 680, 386), (699, 494, 484, 680), (494, 700, 679, 484), (700, 327, 322, 679), (34, 702, 698, 99), (702, 495, 493, 698), (495, 701, 697, 493), (701, 392, 391, 697), (392, 703, 699, 391), (703, 496, 494, 699), (496, 704, 700, 494), (704, 328, 327, 700), (0, 646, 706, 100), (646, 467, 497, 706), (467, 645, 705, 497), (645, 378, 393, 705), (378, 647, 707, 393), (647, 468, 498, 707), (468, 648, 708, 498), (648, 313, 329, 708), (100, 706, 702, 34), (706, 497, 495, 702), (497, 705, 701, 495), (705, 393, 392, 701), (393, 707, 703, 392), (707, 498, 496, 703), (498, 708, 704, 496), (708, 329, 328, 704), (101, 710, 714, 14), (710, 499, 501, 714), (499, 709, 713, 501), (709, 394, 395, 713), (394, 711, 715, 395), (711, 500, 502, 715), (500, 712, 716, 502), (712, 331, 330, 716), (35, 717, 710, 101), (717, 503, 499, 710), (503, 718, 709, 499), (718, 396, 394, 709), (396, 720, 711, 394), (720, 504, 500, 711), (504, 719, 712, 500), (719, 332, 331, 712), (6, 694, 721, 102), (694, 491, 505, 721), (491, 693, 722, 505), (693, 390, 397, 722), (390, 695, 724, 397), (695, 492, 506, 724), (492, 696, 723, 506), (696, 325, 333, 723), (102, 721, 717, 35), (721, 505, 503, 717), (505, 722, 718, 503), (722, 397, 396, 718), (397, 724, 720, 396), (724, 506, 504, 720), (506, 723, 719, 504), (723, 333, 332, 719), (14, 714, 725, 103), (714, 501, 507, 725), (501, 713, 726, 507), (713, 395, 398, 726), (395, 715, 728, 398), (715, 502, 508, 728), (502, 716, 727, 508), (716, 330, 334, 727), (103, 725, 729, 36), (725, 507, 509, 729), (507, 726, 730, 509), (726, 398, 399, 730), (398, 728, 732, 399), (728, 508, 510, 732), (508, 727, 731, 510), (727, 334, 335, 731), (104, 733, 737, 3), (733, 511, 513, 737), (511, 734, 738, 513), (734, 400, 401, 738), (400, 736, 740, 401), (736, 512, 514, 740), (512, 735, 739, 514), (735, 337, 336, 739), (36, 729, 733, 104), (729, 509, 511, 733), (509, 730, 734, 511), (730, 399, 400, 734), (399, 732, 736, 400), (732, 510, 512, 736), (510, 731, 735, 512), (731, 335, 337, 735), (105, 741, 745, 15), (741, 515, 517, 745), (515, 742, 746, 517), (742, 402, 403, 746), (402, 744, 748, 403), (744, 516, 518, 748), (516, 743, 747, 518), (743, 339, 338, 747), (37, 749, 741, 105), (749, 519, 515, 741), (519, 750, 742, 515), (750, 404, 402, 742), (404, 752, 744, 402), (752, 520, 516, 744), (520, 751, 743, 516), (751, 340, 339, 743), (7, 753, 757, 106), (753, 521, 523, 757), (521, 754, 758, 523), (754, 405, 406, 758), (405, 756, 760, 406), (756, 522, 524, 760), (522, 755, 759, 524), (755, 341, 342, 759), (106, 757, 749, 37), (757, 523, 519, 749), (523, 758, 750, 519), (758, 406, 404, 750), (406, 760, 752, 404), (760, 524, 520, 752), (524, 759, 751, 520), (759, 342, 340, 751), (15, 745, 761, 107), (745, 517, 525, 761), (517, 746, 762, 525), (746, 403, 407, 762), (403, 748, 764, 407), (748, 518, 526, 764), (518, 747, 763, 526), (747, 338, 343, 763), (107, 761, 765, 38), (761, 525, 527, 765), (525, 762, 766, 527), (762, 407, 408, 766), (407, 764, 768, 408), (764, 526, 528, 768), (526, 763, 767, 528), (763, 343, 344, 767), (108, 769, 606, 2), (769, 529, 447, 606), (529, 770, 605, 447), (770, 409, 368, 605), (409, 772, 607, 368), (772, 530, 448, 607), (530, 771, 608, 448), (771, 345, 304, 608), (38, 765, 769, 108), (765, 527, 529, 769), (527, 766, 770, 529), (766, 408, 409, 770), (408, 768, 772, 409), (768, 528, 530, 772), (528, 767, 771, 530), (767, 344, 345, 771), (16, 773, 777, 109), (773, 531, 533, 777), (531, 774, 778, 533), (774, 410, 411, 778), (410, 776, 780, 411), (776, 532, 534, 780), (532, 775, 779, 534), (775, 346, 347, 779), (109, 777, 781, 39), (777, 533, 535, 781), (533, 778, 782, 535), (778, 411, 412, 782), (411, 780, 784, 412), (780, 534, 536, 784), (534, 779, 783, 536), (779, 347, 348, 783), (110, 785, 753, 7), (785, 537, 521, 753), (537, 786, 754, 521), (786, 413, 405, 754), (413, 788, 756, 405), (788, 538, 522, 756), (538, 787, 755, 522), (787, 349, 341, 755), (39, 781, 785, 110), (781, 535, 537, 785), (535, 782, 786, 537), (782, 412, 413, 786), (412, 784, 788, 413), (784, 536, 538, 788), (536, 783, 787, 538), (783, 348, 349, 787), (111, 789, 773, 16), (789, 539, 531, 773), (539, 790, 774, 531), (790, 414, 410, 774), (414, 792, 776, 410), (792, 540, 532, 776), (540, 791, 775, 532), (791, 350, 346, 775), (40, 793, 789, 111), (793, 541, 539, 789), (541, 794, 790, 539), (794, 415, 414, 790), (415, 796, 792, 414), (796, 542, 540, 792), (542, 795, 791, 540), (795, 351, 350, 791), (3, 737, 797, 112), (737, 513, 543, 797), (513, 738, 798, 543), (738, 401, 416, 798), (401, 740, 800, 416), (740, 514, 544, 800), (514, 739, 799, 544), (739, 336, 352, 799), (112, 797, 793, 40), (797, 543, 541, 793), (543, 798, 794, 541), (798, 416, 415, 794), (416, 800, 796, 415), (800, 544, 542, 796), (544, 799, 795, 542), (799, 352, 351, 795)])
me_plane.materials.append(mat_material)
me_plane.use_remesh_preserve_volume = False
me_plane.use_remesh_preserve_attributes = False
me_plane.use_mirror_vertex_groups = False
me_plane.update()

# ---- objects
ob_plane = bpy.data.objects.new('Plane', me_plane)
ob_lamp = bpy.data.objects.new('Lamp', light_spot)
ob_camera = bpy.data.objects.new('Camera', cam_camera)

# ---- transforms, parenting, visibility, modifiers, constraints
ob_plane.location = (0.0, 0.0, 0.0)
ob_plane.lock_rotations_4d = False
ob_plane.empty_display_type = 'ARROWS'
ob_plane.color = (0.0, 0.0, 0.0, 1.0)
ob_plane.lineart.crease_threshold = 0.0
ob_lamp.location = (4.076, 1.005, 5.904)
ob_lamp.rotation_euler = (0.6503, 0.05522, 1.866)
ob_lamp.lock_rotations_4d = False
ob_lamp.empty_display_type = 'ARROWS'
ob_lamp.color = (0.0, 0.0, 0.0, 0.0)
ob_lamp.lineart.crease_threshold = 0.0
ob_camera.location = (7.481, -6.508, 5.344)
ob_camera.rotation_euler = (1.109, 0.01082, 0.8149)
ob_camera.lock_rotations_4d = False
ob_camera.empty_display_type = 'ARROWS'
ob_camera.color = (0.0, 0.0, 0.0, 0.0)
ob_camera.display_type = 'WIRE'
ob_camera.lineart.crease_threshold = 0.0

# ---- collection membership
col_collection_1.objects.link(ob_plane)
col_collection_1.objects.link(ob_lamp)
col_collection_1.objects.link(ob_camera)

# ---- scene / render settings (as saved in the file)
scene.camera = ob_camera
scene.frame_start = 1; scene.frame_end = 250; scene.frame_set(1)
scene.render.engine = 'BLENDER_EEVEE_NEXT'
scene.render.image_settings.file_format = 'JPEG'
scene.render.image_settings.color_mode = 'RGB'
scene.render.image_settings.compression = 90
scene.render.resolution_x = 800
scene.render.resolution_y = 600
scene.render.pixel_aspect_x = 100.0
scene.render.pixel_aspect_y = 100.0
scene.render.fps = 25
scene.render.dither_intensity = 0.0
scene.render.use_compositing = False
scene.render.use_sequencer = False
scene.render.bake_margin = 2
scene.render.bake_bias = 0.0
scene.render.use_stamp_time = False
scene.render.use_stamp_date = False
scene.render.use_stamp_frame = False
scene.render.use_stamp_camera = False
scene.render.use_stamp_scene = False
scene.render.use_stamp_filename = False
scene.render.use_stamp_render_time = False
scene.render.stamp_font_size = 0
scene.cycles.use_denoising = False
scene.cycles.samples = 10
scene.cycles.sampling_pattern = 'TABULATED_SOBOL'
scene.cycles.light_sampling_threshold = 0.0
scene.cycles.use_adaptive_sampling = False
scene.cycles.use_light_tree = False
scene.cycles.blur_glossy = 0.0
scene.cycles.volume_bounces = 1
scene.cycles.pixel_filter_type = 'GAUSSIAN'
scene.cycles.sample_clamp_indirect = 0.0
scene.view_settings.view_transform = 'Raw'
bpy.context.view_layer.update()
